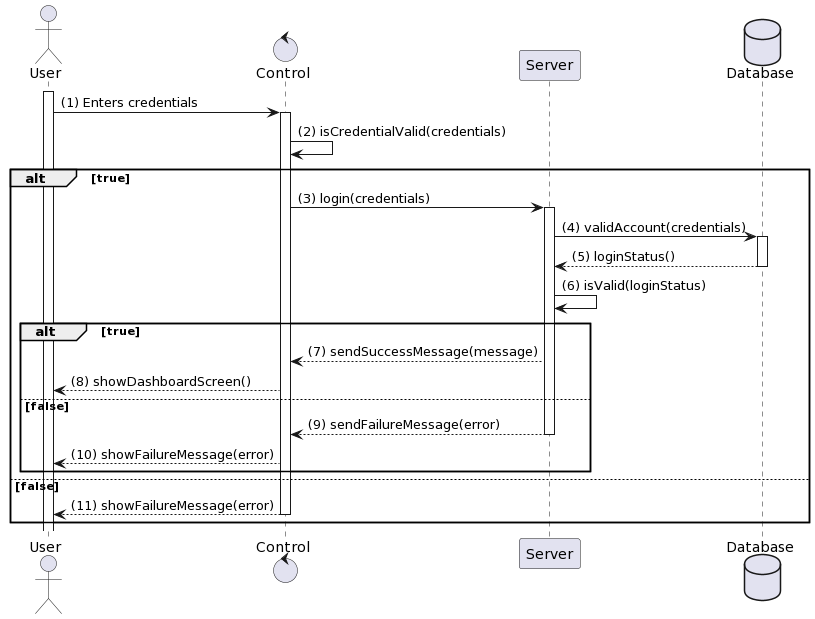

The diagram above was rendered by PlantUML. Its source (embedded in the PNG):
@startuml
actor User
control "Control" as C
participant "Server" as S
database Database

activate User
User -> C: (1) Enters credentials
activate C
C -> C: (2) isCredentialValid(credentials)
alt true
    C -> S: (3) login(credentials)
    activate S
    S -> Database: (4) validAccount(credentials)
    activate Database
    Database --> S: (5) loginStatus()
    deactivate Database
    S -> S: (6) isValid(loginStatus)
    alt true
        S --> C: (7) sendSuccessMessage(message)
        C --> User: (8) showDashboardScreen()
    else false
        S --> C: (9) sendFailureMessage(error)
        deactivate S
        C --> User: (10) showFailureMessage(error)
    end
else false
    C --> User: (11) showFailureMessage(error)
    deactivate C
end
@enduml